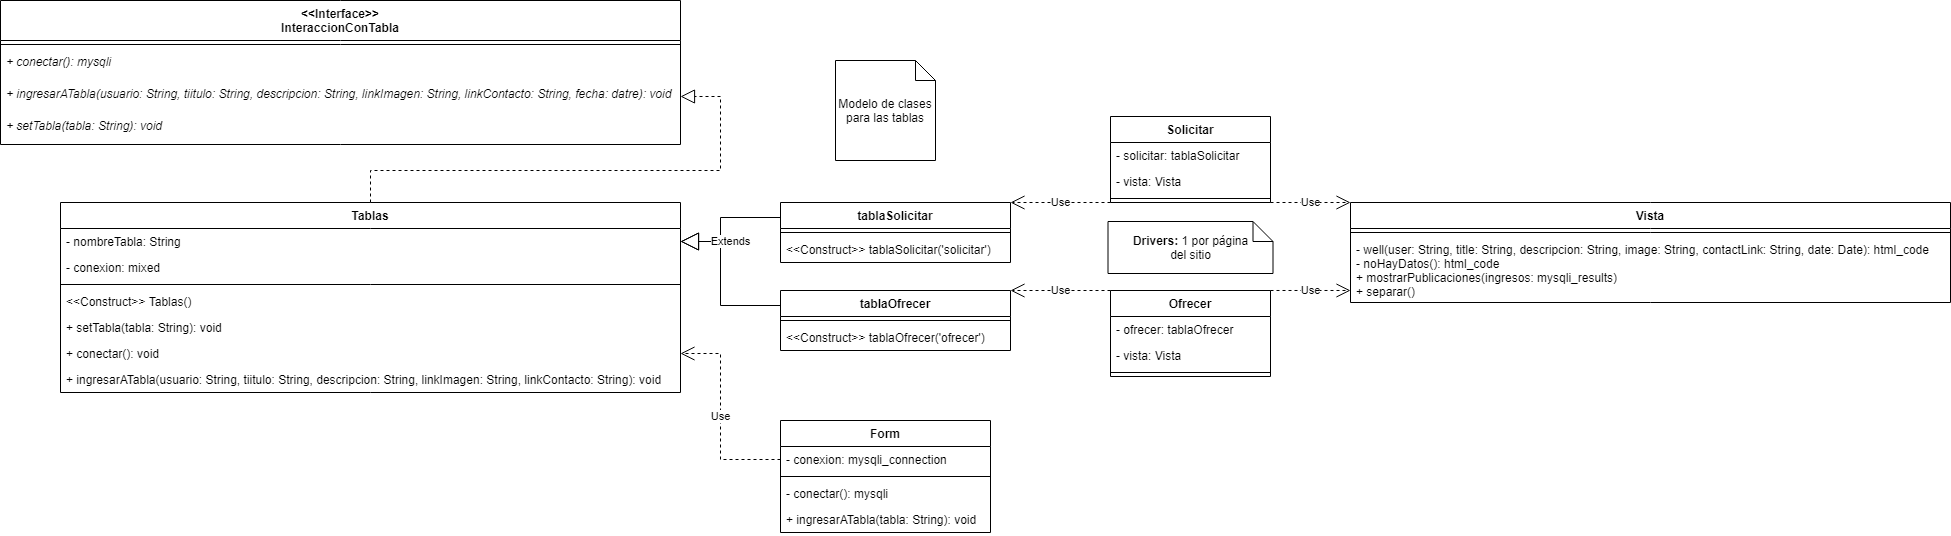

The diagram above was exported from draw.io. Its source (the exported page's mxGraphModel, read from the mxfile embedded in the PNG):
<mxGraphModel dx="1951" dy="482" grid="1" gridSize="10" guides="1" tooltips="1" connect="1" arrows="1" fold="1" page="1" pageScale="1" pageWidth="850" pageHeight="1100" math="0" shadow="0">
  <root>
    <mxCell id="0" />
    <mxCell id="1" parent="0" />
    <mxCell id="mUh3Hl3jD9WGvhmMmqJb-6" value="Form" style="swimlane;fontStyle=1;align=center;verticalAlign=top;childLayout=stackLayout;horizontal=1;startSize=26;horizontalStack=0;resizeParent=1;resizeParentMax=0;resizeLast=0;collapsible=1;marginBottom=0;" parent="1" vertex="1">
      <mxGeometry x="60" y="780" width="210" height="112" as="geometry" />
    </mxCell>
    <mxCell id="mUh3Hl3jD9WGvhmMmqJb-7" value="- conexion: mysqli_connection" style="text;strokeColor=none;fillColor=none;align=left;verticalAlign=top;spacingLeft=4;spacingRight=4;overflow=hidden;rotatable=0;points=[[0,0.5],[1,0.5]];portConstraint=eastwest;" parent="mUh3Hl3jD9WGvhmMmqJb-6" vertex="1">
      <mxGeometry y="26" width="210" height="26" as="geometry" />
    </mxCell>
    <mxCell id="mUh3Hl3jD9WGvhmMmqJb-8" value="" style="line;strokeWidth=1;fillColor=none;align=left;verticalAlign=middle;spacingTop=-1;spacingLeft=3;spacingRight=3;rotatable=0;labelPosition=right;points=[];portConstraint=eastwest;" parent="mUh3Hl3jD9WGvhmMmqJb-6" vertex="1">
      <mxGeometry y="52" width="210" height="8" as="geometry" />
    </mxCell>
    <mxCell id="mUh3Hl3jD9WGvhmMmqJb-50" value="- conectar(): mysqli" style="text;strokeColor=none;fillColor=none;align=left;verticalAlign=top;spacingLeft=4;spacingRight=4;overflow=hidden;rotatable=0;points=[[0,0.5],[1,0.5]];portConstraint=eastwest;" parent="mUh3Hl3jD9WGvhmMmqJb-6" vertex="1">
      <mxGeometry y="60" width="210" height="26" as="geometry" />
    </mxCell>
    <mxCell id="mUh3Hl3jD9WGvhmMmqJb-9" value="+ ingresarATabla(tabla: String): void" style="text;strokeColor=none;fillColor=none;align=left;verticalAlign=top;spacingLeft=4;spacingRight=4;overflow=hidden;rotatable=0;points=[[0,0.5],[1,0.5]];portConstraint=eastwest;" parent="mUh3Hl3jD9WGvhmMmqJb-6" vertex="1">
      <mxGeometry y="86" width="210" height="26" as="geometry" />
    </mxCell>
    <mxCell id="mUh3Hl3jD9WGvhmMmqJb-10" value="Ofrecer" style="swimlane;fontStyle=1;align=center;verticalAlign=top;childLayout=stackLayout;horizontal=1;startSize=26;horizontalStack=0;resizeParent=1;resizeParentMax=0;resizeLast=0;collapsible=1;marginBottom=0;" parent="1" vertex="1">
      <mxGeometry x="390" y="650" width="160" height="86" as="geometry" />
    </mxCell>
    <mxCell id="mUh3Hl3jD9WGvhmMmqJb-11" value="- ofrecer: tablaOfrecer" style="text;strokeColor=none;fillColor=none;align=left;verticalAlign=top;spacingLeft=4;spacingRight=4;overflow=hidden;rotatable=0;points=[[0,0.5],[1,0.5]];portConstraint=eastwest;" parent="mUh3Hl3jD9WGvhmMmqJb-10" vertex="1">
      <mxGeometry y="26" width="160" height="26" as="geometry" />
    </mxCell>
    <mxCell id="mUh3Hl3jD9WGvhmMmqJb-14" value="- vista: Vista" style="text;strokeColor=none;fillColor=none;align=left;verticalAlign=top;spacingLeft=4;spacingRight=4;overflow=hidden;rotatable=0;points=[[0,0.5],[1,0.5]];portConstraint=eastwest;" parent="mUh3Hl3jD9WGvhmMmqJb-10" vertex="1">
      <mxGeometry y="52" width="160" height="26" as="geometry" />
    </mxCell>
    <mxCell id="mUh3Hl3jD9WGvhmMmqJb-12" value="" style="line;strokeWidth=1;fillColor=none;align=left;verticalAlign=middle;spacingTop=-1;spacingLeft=3;spacingRight=3;rotatable=0;labelPosition=right;points=[];portConstraint=eastwest;" parent="mUh3Hl3jD9WGvhmMmqJb-10" vertex="1">
      <mxGeometry y="78" width="160" height="8" as="geometry" />
    </mxCell>
    <mxCell id="mUh3Hl3jD9WGvhmMmqJb-15" value="Solicitar" style="swimlane;fontStyle=1;align=center;verticalAlign=top;childLayout=stackLayout;horizontal=1;startSize=26;horizontalStack=0;resizeParent=1;resizeParentMax=0;resizeLast=0;collapsible=1;marginBottom=0;" parent="1" vertex="1">
      <mxGeometry x="390" y="476" width="160" height="86" as="geometry" />
    </mxCell>
    <mxCell id="mUh3Hl3jD9WGvhmMmqJb-16" value="- solicitar: tablaSolicitar" style="text;strokeColor=none;fillColor=none;align=left;verticalAlign=top;spacingLeft=4;spacingRight=4;overflow=hidden;rotatable=0;points=[[0,0.5],[1,0.5]];portConstraint=eastwest;" parent="mUh3Hl3jD9WGvhmMmqJb-15" vertex="1">
      <mxGeometry y="26" width="160" height="26" as="geometry" />
    </mxCell>
    <mxCell id="mUh3Hl3jD9WGvhmMmqJb-17" value="- vista: Vista" style="text;strokeColor=none;fillColor=none;align=left;verticalAlign=top;spacingLeft=4;spacingRight=4;overflow=hidden;rotatable=0;points=[[0,0.5],[1,0.5]];portConstraint=eastwest;" parent="mUh3Hl3jD9WGvhmMmqJb-15" vertex="1">
      <mxGeometry y="52" width="160" height="26" as="geometry" />
    </mxCell>
    <mxCell id="mUh3Hl3jD9WGvhmMmqJb-18" value="" style="line;strokeWidth=1;fillColor=none;align=left;verticalAlign=middle;spacingTop=-1;spacingLeft=3;spacingRight=3;rotatable=0;labelPosition=right;points=[];portConstraint=eastwest;" parent="mUh3Hl3jD9WGvhmMmqJb-15" vertex="1">
      <mxGeometry y="78" width="160" height="8" as="geometry" />
    </mxCell>
    <mxCell id="mUh3Hl3jD9WGvhmMmqJb-19" value="Vista" style="swimlane;fontStyle=1;align=center;verticalAlign=top;childLayout=stackLayout;horizontal=1;startSize=26;horizontalStack=0;resizeParent=1;resizeParentMax=0;resizeLast=0;collapsible=1;marginBottom=0;" parent="1" vertex="1">
      <mxGeometry x="630" y="562" width="600" height="100" as="geometry" />
    </mxCell>
    <mxCell id="mUh3Hl3jD9WGvhmMmqJb-21" value="" style="line;strokeWidth=1;fillColor=none;align=left;verticalAlign=middle;spacingTop=-1;spacingLeft=3;spacingRight=3;rotatable=0;labelPosition=right;points=[];portConstraint=eastwest;" parent="mUh3Hl3jD9WGvhmMmqJb-19" vertex="1">
      <mxGeometry y="26" width="600" height="8" as="geometry" />
    </mxCell>
    <mxCell id="mUh3Hl3jD9WGvhmMmqJb-22" value="- well(user: String, title: String, descripcion: String, image: String, contactLink: String, date: Date): html_code&#10;- noHayDatos(): html_code&#10;+ mostrarPublicaciones(ingresos: mysqli_results)&#10;+ separar()" style="text;strokeColor=none;fillColor=none;align=left;verticalAlign=top;spacingLeft=4;spacingRight=4;overflow=hidden;rotatable=0;points=[[0,0.5],[1,0.5]];portConstraint=eastwest;" parent="mUh3Hl3jD9WGvhmMmqJb-19" vertex="1">
      <mxGeometry y="34" width="600" height="66" as="geometry" />
    </mxCell>
    <mxCell id="mUh3Hl3jD9WGvhmMmqJb-23" value="tablaSolicitar" style="swimlane;fontStyle=1;align=center;verticalAlign=top;childLayout=stackLayout;horizontal=1;startSize=26;horizontalStack=0;resizeParent=1;resizeParentMax=0;resizeLast=0;collapsible=1;marginBottom=0;" parent="1" vertex="1">
      <mxGeometry x="60" y="562" width="230" height="60" as="geometry" />
    </mxCell>
    <mxCell id="mUh3Hl3jD9WGvhmMmqJb-25" value="" style="line;strokeWidth=1;fillColor=none;align=left;verticalAlign=middle;spacingTop=-1;spacingLeft=3;spacingRight=3;rotatable=0;labelPosition=right;points=[];portConstraint=eastwest;" parent="mUh3Hl3jD9WGvhmMmqJb-23" vertex="1">
      <mxGeometry y="26" width="230" height="8" as="geometry" />
    </mxCell>
    <mxCell id="mUh3Hl3jD9WGvhmMmqJb-26" value="&lt;&lt;Construct&gt;&gt; tablaSolicitar('solicitar')" style="text;strokeColor=none;fillColor=none;align=left;verticalAlign=top;spacingLeft=4;spacingRight=4;overflow=hidden;rotatable=0;points=[[0,0.5],[1,0.5]];portConstraint=eastwest;" parent="mUh3Hl3jD9WGvhmMmqJb-23" vertex="1">
      <mxGeometry y="34" width="230" height="26" as="geometry" />
    </mxCell>
    <mxCell id="mUh3Hl3jD9WGvhmMmqJb-27" value="tablaOfrecer" style="swimlane;fontStyle=1;align=center;verticalAlign=top;childLayout=stackLayout;horizontal=1;startSize=26;horizontalStack=0;resizeParent=1;resizeParentMax=0;resizeLast=0;collapsible=1;marginBottom=0;" parent="1" vertex="1">
      <mxGeometry x="60" y="650" width="230" height="60" as="geometry" />
    </mxCell>
    <mxCell id="mUh3Hl3jD9WGvhmMmqJb-29" value="" style="line;strokeWidth=1;fillColor=none;align=left;verticalAlign=middle;spacingTop=-1;spacingLeft=3;spacingRight=3;rotatable=0;labelPosition=right;points=[];portConstraint=eastwest;" parent="mUh3Hl3jD9WGvhmMmqJb-27" vertex="1">
      <mxGeometry y="26" width="230" height="8" as="geometry" />
    </mxCell>
    <mxCell id="mUh3Hl3jD9WGvhmMmqJb-30" value="&lt;&lt;Construct&gt;&gt; tablaOfrecer('ofrecer')" style="text;strokeColor=none;fillColor=none;align=left;verticalAlign=top;spacingLeft=4;spacingRight=4;overflow=hidden;rotatable=0;points=[[0,0.5],[1,0.5]];portConstraint=eastwest;" parent="mUh3Hl3jD9WGvhmMmqJb-27" vertex="1">
      <mxGeometry y="34" width="230" height="26" as="geometry" />
    </mxCell>
    <mxCell id="mUh3Hl3jD9WGvhmMmqJb-31" value="Tablas" style="swimlane;fontStyle=1;align=center;verticalAlign=top;childLayout=stackLayout;horizontal=1;startSize=26;horizontalStack=0;resizeParent=1;resizeParentMax=0;resizeLast=0;collapsible=1;marginBottom=0;" parent="1" vertex="1">
      <mxGeometry x="-660" y="562" width="620" height="190" as="geometry" />
    </mxCell>
    <mxCell id="mUh3Hl3jD9WGvhmMmqJb-32" value="- nombreTabla: String" style="text;strokeColor=none;fillColor=none;align=left;verticalAlign=top;spacingLeft=4;spacingRight=4;overflow=hidden;rotatable=0;points=[[0,0.5],[1,0.5]];portConstraint=eastwest;" parent="mUh3Hl3jD9WGvhmMmqJb-31" vertex="1">
      <mxGeometry y="26" width="620" height="26" as="geometry" />
    </mxCell>
    <mxCell id="mUh3Hl3jD9WGvhmMmqJb-35" value="- conexion: mixed" style="text;strokeColor=none;fillColor=none;align=left;verticalAlign=top;spacingLeft=4;spacingRight=4;overflow=hidden;rotatable=0;points=[[0,0.5],[1,0.5]];portConstraint=eastwest;" parent="mUh3Hl3jD9WGvhmMmqJb-31" vertex="1">
      <mxGeometry y="52" width="620" height="26" as="geometry" />
    </mxCell>
    <mxCell id="mUh3Hl3jD9WGvhmMmqJb-33" value="" style="line;strokeWidth=1;fillColor=none;align=left;verticalAlign=middle;spacingTop=-1;spacingLeft=3;spacingRight=3;rotatable=0;labelPosition=right;points=[];portConstraint=eastwest;" parent="mUh3Hl3jD9WGvhmMmqJb-31" vertex="1">
      <mxGeometry y="78" width="620" height="8" as="geometry" />
    </mxCell>
    <mxCell id="mUh3Hl3jD9WGvhmMmqJb-36" value="&lt;&lt;Construct&gt;&gt; Tablas()" style="text;strokeColor=none;fillColor=none;align=left;verticalAlign=top;spacingLeft=4;spacingRight=4;overflow=hidden;rotatable=0;points=[[0,0.5],[1,0.5]];portConstraint=eastwest;" parent="mUh3Hl3jD9WGvhmMmqJb-31" vertex="1">
      <mxGeometry y="86" width="620" height="26" as="geometry" />
    </mxCell>
    <mxCell id="mUh3Hl3jD9WGvhmMmqJb-59" value="+ setTabla(tabla: String): void" style="text;strokeColor=none;fillColor=none;align=left;verticalAlign=top;spacingLeft=4;spacingRight=4;overflow=hidden;rotatable=0;points=[[0,0.5],[1,0.5]];portConstraint=eastwest;" parent="mUh3Hl3jD9WGvhmMmqJb-31" vertex="1">
      <mxGeometry y="112" width="620" height="26" as="geometry" />
    </mxCell>
    <mxCell id="mUh3Hl3jD9WGvhmMmqJb-37" value="+ conectar(): void" style="text;strokeColor=none;fillColor=none;align=left;verticalAlign=top;spacingLeft=4;spacingRight=4;overflow=hidden;rotatable=0;points=[[0,0.5],[1,0.5]];portConstraint=eastwest;" parent="mUh3Hl3jD9WGvhmMmqJb-31" vertex="1">
      <mxGeometry y="138" width="620" height="26" as="geometry" />
    </mxCell>
    <mxCell id="mUh3Hl3jD9WGvhmMmqJb-38" value="+ ingresarATabla(usuario: String, tiitulo: String, descripcion: String, linkImagen: String, linkContacto: String): void" style="text;strokeColor=none;fillColor=none;align=left;verticalAlign=top;spacingLeft=4;spacingRight=4;overflow=hidden;rotatable=0;points=[[0,0.5],[1,0.5]];portConstraint=eastwest;" parent="mUh3Hl3jD9WGvhmMmqJb-31" vertex="1">
      <mxGeometry y="164" width="620" height="26" as="geometry" />
    </mxCell>
    <mxCell id="mUh3Hl3jD9WGvhmMmqJb-41" value="&lt;&lt;Interface&gt;&gt;&#10;InteraccionConTabla" style="swimlane;fontStyle=1;align=center;verticalAlign=top;childLayout=stackLayout;horizontal=1;startSize=40;horizontalStack=0;resizeParent=1;resizeParentMax=0;resizeLast=0;collapsible=1;marginBottom=0;" parent="1" vertex="1">
      <mxGeometry x="-720" y="360" width="680" height="144" as="geometry" />
    </mxCell>
    <mxCell id="mUh3Hl3jD9WGvhmMmqJb-43" value="" style="line;strokeWidth=1;fillColor=none;align=left;verticalAlign=middle;spacingTop=-1;spacingLeft=3;spacingRight=3;rotatable=0;labelPosition=right;points=[];portConstraint=eastwest;" parent="mUh3Hl3jD9WGvhmMmqJb-41" vertex="1">
      <mxGeometry y="40" width="680" height="8" as="geometry" />
    </mxCell>
    <mxCell id="mUh3Hl3jD9WGvhmMmqJb-49" value="+ conectar(): mysqli" style="text;strokeColor=none;fillColor=none;align=left;verticalAlign=top;spacingLeft=4;spacingRight=4;overflow=hidden;rotatable=0;points=[[0,0.5],[1,0.5]];portConstraint=eastwest;fontStyle=2" parent="mUh3Hl3jD9WGvhmMmqJb-41" vertex="1">
      <mxGeometry y="48" width="680" height="32" as="geometry" />
    </mxCell>
    <mxCell id="mUh3Hl3jD9WGvhmMmqJb-44" value="+ ingresarATabla(usuario: String, tiitulo: String, descripcion: String, linkImagen: String, linkContacto: String, fecha: datre): void" style="text;strokeColor=none;fillColor=none;align=left;verticalAlign=top;spacingLeft=4;spacingRight=4;overflow=hidden;rotatable=0;points=[[0,0.5],[1,0.5]];portConstraint=eastwest;fontStyle=2" parent="mUh3Hl3jD9WGvhmMmqJb-41" vertex="1">
      <mxGeometry y="80" width="680" height="32" as="geometry" />
    </mxCell>
    <mxCell id="mUh3Hl3jD9WGvhmMmqJb-58" value="+ setTabla(tabla: String): void" style="text;strokeColor=none;fillColor=none;align=left;verticalAlign=top;spacingLeft=4;spacingRight=4;overflow=hidden;rotatable=0;points=[[0,0.5],[1,0.5]];portConstraint=eastwest;fontStyle=2" parent="mUh3Hl3jD9WGvhmMmqJb-41" vertex="1">
      <mxGeometry y="112" width="680" height="32" as="geometry" />
    </mxCell>
    <mxCell id="mUh3Hl3jD9WGvhmMmqJb-47" value="" style="endArrow=block;endSize=16;endFill=0;html=1;rounded=0;exitX=0;exitY=0.25;exitDx=0;exitDy=0;entryX=1;entryY=0.5;entryDx=0;entryDy=0;" parent="1" source="mUh3Hl3jD9WGvhmMmqJb-27" target="mUh3Hl3jD9WGvhmMmqJb-32" edge="1">
      <mxGeometry width="160" relative="1" as="geometry">
        <mxPoint x="100" y="760" as="sourcePoint" />
        <mxPoint x="260" y="760" as="targetPoint" />
        <Array as="points">
          <mxPoint y="665" />
          <mxPoint y="601" />
        </Array>
      </mxGeometry>
    </mxCell>
    <mxCell id="mUh3Hl3jD9WGvhmMmqJb-48" value="Extends" style="endArrow=block;endSize=16;endFill=0;html=1;rounded=0;entryX=1;entryY=0.5;entryDx=0;entryDy=0;exitX=0;exitY=0.25;exitDx=0;exitDy=0;" parent="1" source="mUh3Hl3jD9WGvhmMmqJb-23" target="mUh3Hl3jD9WGvhmMmqJb-32" edge="1">
      <mxGeometry x="0.3548" y="-10" width="160" relative="1" as="geometry">
        <mxPoint x="50" y="760" as="sourcePoint" />
        <mxPoint x="210" y="760" as="targetPoint" />
        <Array as="points">
          <mxPoint y="577" />
          <mxPoint y="601" />
        </Array>
        <mxPoint x="10" y="10" as="offset" />
      </mxGeometry>
    </mxCell>
    <mxCell id="mUh3Hl3jD9WGvhmMmqJb-54" value="Use" style="endArrow=open;endSize=12;dashed=1;html=1;rounded=0;exitX=0;exitY=0;exitDx=0;exitDy=0;entryX=1;entryY=0;entryDx=0;entryDy=0;" parent="1" source="mUh3Hl3jD9WGvhmMmqJb-10" target="mUh3Hl3jD9WGvhmMmqJb-27" edge="1">
      <mxGeometry width="160" relative="1" as="geometry">
        <mxPoint x="240" y="770" as="sourcePoint" />
        <mxPoint x="400" y="770" as="targetPoint" />
      </mxGeometry>
    </mxCell>
    <mxCell id="mUh3Hl3jD9WGvhmMmqJb-56" value="Use" style="endArrow=open;endSize=12;dashed=1;html=1;rounded=0;exitX=0;exitY=1;exitDx=0;exitDy=0;entryX=1;entryY=0;entryDx=0;entryDy=0;" parent="1" source="mUh3Hl3jD9WGvhmMmqJb-15" target="mUh3Hl3jD9WGvhmMmqJb-23" edge="1">
      <mxGeometry width="160" relative="1" as="geometry">
        <mxPoint x="410" y="600" as="sourcePoint" />
        <mxPoint x="570" y="600" as="targetPoint" />
      </mxGeometry>
    </mxCell>
    <mxCell id="mUh3Hl3jD9WGvhmMmqJb-68" value="Use" style="endArrow=open;endSize=12;dashed=1;html=1;rounded=0;exitX=0;exitY=0.5;exitDx=0;exitDy=0;entryX=1;entryY=0.5;entryDx=0;entryDy=0;" parent="1" source="mUh3Hl3jD9WGvhmMmqJb-7" target="mUh3Hl3jD9WGvhmMmqJb-37" edge="1">
      <mxGeometry width="160" relative="1" as="geometry">
        <mxPoint x="-90" y="910" as="sourcePoint" />
        <mxPoint x="70" y="910" as="targetPoint" />
        <Array as="points">
          <mxPoint y="819" />
          <mxPoint y="713" />
        </Array>
      </mxGeometry>
    </mxCell>
    <mxCell id="mUh3Hl3jD9WGvhmMmqJb-69" value="Use" style="endArrow=open;endSize=12;dashed=1;html=1;rounded=0;exitX=1;exitY=1;exitDx=0;exitDy=0;entryX=0;entryY=0;entryDx=0;entryDy=0;" parent="1" source="mUh3Hl3jD9WGvhmMmqJb-15" target="mUh3Hl3jD9WGvhmMmqJb-19" edge="1">
      <mxGeometry width="160" relative="1" as="geometry">
        <mxPoint x="650" y="700" as="sourcePoint" />
        <mxPoint x="810" y="700" as="targetPoint" />
      </mxGeometry>
    </mxCell>
    <mxCell id="mUh3Hl3jD9WGvhmMmqJb-70" value="Use" style="endArrow=open;endSize=12;dashed=1;html=1;rounded=0;exitX=1;exitY=0;exitDx=0;exitDy=0;entryX=0;entryY=0.818;entryDx=0;entryDy=0;entryPerimeter=0;" parent="1" source="mUh3Hl3jD9WGvhmMmqJb-10" target="mUh3Hl3jD9WGvhmMmqJb-22" edge="1">
      <mxGeometry width="160" relative="1" as="geometry">
        <mxPoint x="660" y="680" as="sourcePoint" />
        <mxPoint x="820" y="680" as="targetPoint" />
      </mxGeometry>
    </mxCell>
    <mxCell id="mUh3Hl3jD9WGvhmMmqJb-72" value="" style="endArrow=block;dashed=1;endFill=0;endSize=12;html=1;rounded=0;exitX=0.5;exitY=0;exitDx=0;exitDy=0;entryX=1;entryY=0.5;entryDx=0;entryDy=0;" parent="1" source="mUh3Hl3jD9WGvhmMmqJb-31" target="mUh3Hl3jD9WGvhmMmqJb-44" edge="1">
      <mxGeometry width="160" relative="1" as="geometry">
        <mxPoint y="490" as="sourcePoint" />
        <mxPoint x="160" y="490" as="targetPoint" />
        <Array as="points">
          <mxPoint x="-350" y="530" />
          <mxPoint y="530" />
          <mxPoint y="456" />
        </Array>
      </mxGeometry>
    </mxCell>
    <mxCell id="mUh3Hl3jD9WGvhmMmqJb-74" value="&lt;b&gt;Drivers: &lt;/b&gt;1 por página&lt;br&gt;del sitio" style="shape=note;size=20;whiteSpace=wrap;html=1;" parent="1" vertex="1">
      <mxGeometry x="387.5" y="581" width="165" height="52" as="geometry" />
    </mxCell>
    <mxCell id="mUh3Hl3jD9WGvhmMmqJb-75" value="Modelo de clases para las tablas" style="shape=note;size=20;whiteSpace=wrap;html=1;" parent="1" vertex="1">
      <mxGeometry x="115" y="420" width="100" height="100" as="geometry" />
    </mxCell>
  </root>
</mxGraphModel>